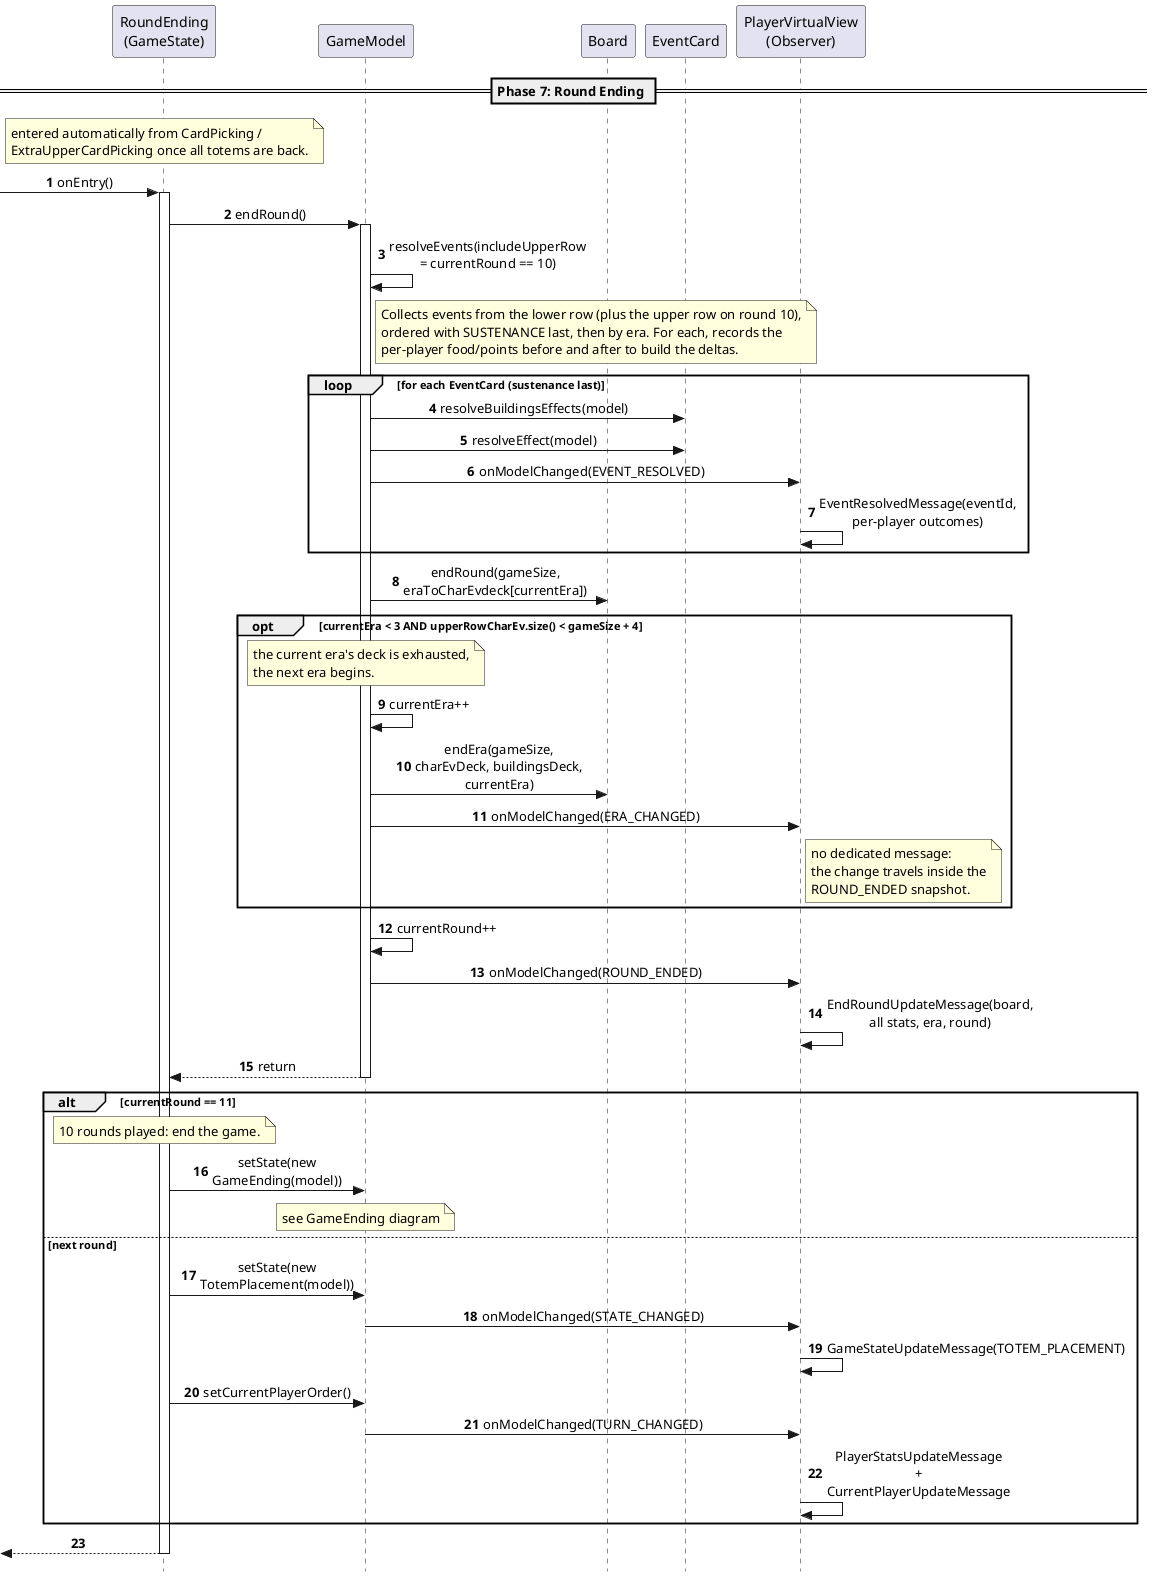

The diagram above was rendered by PlantUML. Its source (embedded in the PNG):
@startuml
autonumber
skinparam style strictuml
skinparam sequenceMessageAlign center
skinparam maxMessageSize 170

participant "RoundEnding\n(GameState)" as State
participant "GameModel" as Model
participant "Board" as Board
participant "EventCard" as Event
participant "PlayerVirtualView\n(Observer)" as Observer

== Phase 7: Round Ending ==
note over State: entered automatically from CardPicking /\nExtraUpperCardPicking once all totems are back.
[-> State: onEntry()
activate State
State -> Model: endRound()
activate Model

' 1. Resolve the events on the board
Model -> Model: resolveEvents(includeUpperRow = currentRound == 10)
note right of Model
  Collects events from the lower row (plus the upper row on round 10),
  ordered with SUSTENANCE last, then by era. For each, records the
  per-player food/points before and after to build the deltas.
end note
loop for each EventCard (sustenance last)
    Model -> Event: resolveBuildingsEffects(model)
    Model -> Event: resolveEffect(model)
    Model -> Observer: onModelChanged(EVENT_RESOLVED)
    Observer -> Observer: EventResolvedMessage(eventId, per-player outcomes)
end

' 2. Slide the board down and refill the upper row
Model -> Board: endRound(gameSize, eraToCharEvdeck[currentEra])

' 3. Era roll-over
opt currentEra < 3 AND upperRowCharEv.size() < gameSize + 4
    note over Model: the current era's deck is exhausted,\nthe next era begins.
    Model -> Model: currentEra++
    Model -> Board: endEra(gameSize, charEvDeck, buildingsDeck, currentEra)
    Model -> Observer: onModelChanged(ERA_CHANGED)
    note right of Observer: no dedicated message:\nthe change travels inside the\nROUND_ENDED snapshot.
end

' 4. Advance the round counter and notify
Model -> Model: currentRound++
Model -> Observer: onModelChanged(ROUND_ENDED)
Observer -> Observer: EndRoundUpdateMessage(board, all stats, era, round)
Model --> State: return
deactivate Model

' 5. Next state
alt currentRound == 11
    note over State: 10 rounds played: end the game.
    State -> Model: setState(new GameEnding(model))
    note over Model: see GameEnding diagram
else next round
    State -> Model: setState(new TotemPlacement(model))
    Model -> Observer: onModelChanged(STATE_CHANGED)
    Observer -> Observer: GameStateUpdateMessage(TOTEM_PLACEMENT)
    State -> Model: setCurrentPlayerOrder()
    Model -> Observer: onModelChanged(TURN_CHANGED)
    Observer -> Observer: PlayerStatsUpdateMessage + CurrentPlayerUpdateMessage
end

[<-- State
deactivate State
@enduml